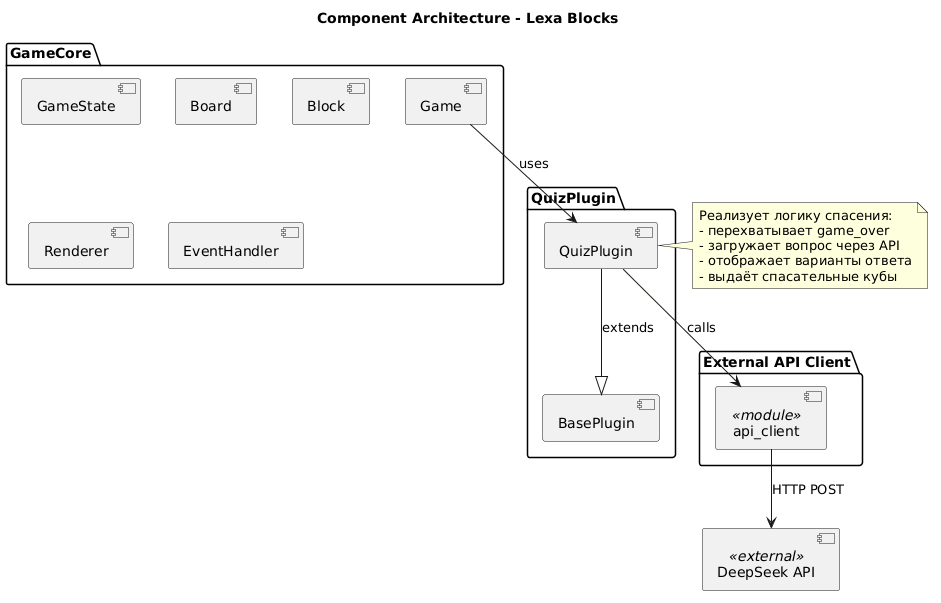

The diagram above was rendered by PlantUML. Its source (embedded in the PNG):
@startuml
title Component Architecture - Lexa Blocks

package "GameCore" {
    component "Game" as GameComp
    component "GameState" as GameStateComp
    component "Board" as BoardComp
    component "Block" as BlockComp
    component "Renderer" as RendererComp
    component "EventHandler" as EventHandlerComp
}

package "QuizPlugin" {
    component "QuizPlugin" as QuizPluginComp
    component "BasePlugin" as BasePluginComp
}

package "External API Client" {
    component "api_client" as APIClient <<module>>
}

component "DeepSeek API" as DeepSeek <<external>>

' Зависимости
GameComp --> QuizPluginComp : uses
QuizPluginComp --|> BasePluginComp : extends
QuizPluginComp --> APIClient : calls
APIClient --> DeepSeek : HTTP POST

note right of QuizPluginComp
    Реализует логику спасения:
    - перехватывает game_over
    - загружает вопрос через API
    - отображает варианты ответа
    - выдаёт спасательные кубы
end note
@enduml